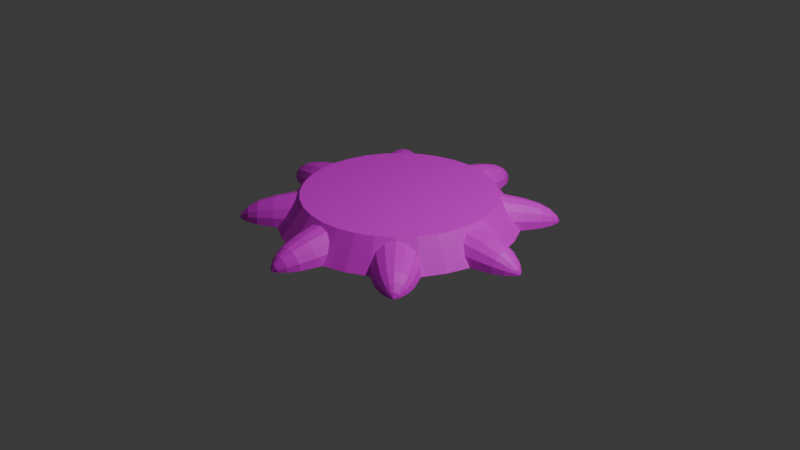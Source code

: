# Source: jump_pad.blend  (saved by Blender 4.0.36; exported with 4.5.12 LTS)
import bpy
from mathutils import Matrix  # noqa: F401  (used for matrix-valued properties, if any)

bpy.ops.wm.read_factory_settings(use_empty=True)
scene = bpy.context.scene
scene.name = 'Scene'

# ---- collections
col_collection = bpy.data.collections.new('Collection'); scene.collection.children.link(col_collection)

# ---- images (referenced by path relative to the original .blend; pixels are not part of the script)
import os
ASSET_DIR = os.environ.get("B2B_ASSET_DIR", "")  # directory of the original .blend (textures are referenced by path, not embedded)
HERE = os.path.dirname(os.path.abspath(__file__))  # packed textures are extracted next to this script under _unpacked/

def load_image(name, relpath, width, height, colorspace="sRGB"):
    """Load a texture the original file referenced (path relative to the .blend, or extracted next to this script)."""
    p = next((c for c in (os.path.join(HERE, relpath), os.path.join(ASSET_DIR, relpath)) if relpath and os.path.exists(c)), "")
    if p:
        img = bpy.data.images.load(p, check_existing=True)
        img.name = name
    else:  # same state as the original file: an image datablock whose file is absent (Cycles renders it pink)
        img = bpy.data.images.new(name, width, height)
        img.source = "FILE"
        img.filepath = "//" + (relpath or name)
    img.colorspace_settings.name = colorspace
    return img
img_jump_pad_001 = load_image('jump_pad.001', 'jump_pad.png', 1024, 1024, 'sRGB')

# ---- materials (node trees are filled in below, after node groups)
mat_jump_pad_011 = bpy.data.materials.new('jump_pad.011')
mat_jump_pad_011.use_transparent_shadow = False
mat_jump_pad = bpy.data.materials.new('jump_pad')
mat_jump_pad.use_transparent_shadow = False
mat_jump_pad_001 = bpy.data.materials.new('jump_pad.001')
mat_jump_pad_001.use_transparent_shadow = False
mat_jump_pad_008 = bpy.data.materials.new('jump_pad.008')
mat_jump_pad_008.use_transparent_shadow = False
mat_jump_pad_009 = bpy.data.materials.new('jump_pad.009')
mat_jump_pad_009.use_transparent_shadow = False
mat_jump_pad_010 = bpy.data.materials.new('jump_pad.010')
mat_jump_pad_010.use_transparent_shadow = False
mat_jump_pad_012 = bpy.data.materials.new('jump_pad.012')
mat_jump_pad_012.use_transparent_shadow = False
mat_jump_pad_013 = bpy.data.materials.new('jump_pad.013')
mat_jump_pad_013.use_transparent_shadow = False

# ---- material node trees
mat_jump_pad_011.use_nodes = True; mat_jump_pad_011.node_tree.nodes.clear()
_N = mat_jump_pad_011.node_tree.nodes; _L = mat_jump_pad_011.node_tree.links
n0 = _N.new('ShaderNodeBsdfPrincipled'); n0.name = 'Principled BSDF'; n0.location = (10, 300)
n0.inputs[3].default_value = 1.45
n1 = _N.new('ShaderNodeOutputMaterial'); n1.name = 'Material Output'; n1.location = (300, 300)
n2 = _N.new('ShaderNodeTexImage'); n2.name = 'Image Texture'; n2.location = (-280, 275)
n2.image = img_jump_pad_001
n2.interpolation = 'Closest'
_L.new(n0.outputs[0], n1.inputs[0])
_L.new(n2.outputs[0], n0.inputs[0])
n1.is_active_output = True
mat_jump_pad.use_nodes = True; mat_jump_pad.node_tree.nodes.clear()
_N = mat_jump_pad.node_tree.nodes; _L = mat_jump_pad.node_tree.links
n0 = _N.new('ShaderNodeBsdfPrincipled'); n0.name = 'Principled BSDF'; n0.location = (10, 300)
n0.inputs[3].default_value = 1.45
n1 = _N.new('ShaderNodeOutputMaterial'); n1.name = 'Material Output'; n1.location = (300, 300)
n2 = _N.new('ShaderNodeTexImage'); n2.name = 'Image Texture'; n2.location = (-280, 275)
n2.image = img_jump_pad_001
n2.interpolation = 'Closest'
_L.new(n0.outputs[0], n1.inputs[0])
_L.new(n2.outputs[0], n0.inputs[0])
n1.is_active_output = True
mat_jump_pad_001.use_nodes = True; mat_jump_pad_001.node_tree.nodes.clear()
_N = mat_jump_pad_001.node_tree.nodes; _L = mat_jump_pad_001.node_tree.links
n0 = _N.new('ShaderNodeBsdfPrincipled'); n0.name = 'Principled BSDF'; n0.location = (10, 300)
n0.inputs[3].default_value = 1.45
n1 = _N.new('ShaderNodeOutputMaterial'); n1.name = 'Material Output'; n1.location = (300, 300)
n2 = _N.new('ShaderNodeTexImage'); n2.name = 'Image Texture'; n2.location = (-280, 275)
n2.image = img_jump_pad_001
n2.interpolation = 'Closest'
_L.new(n0.outputs[0], n1.inputs[0])
_L.new(n2.outputs[0], n0.inputs[0])
n1.is_active_output = True
mat_jump_pad_008.use_nodes = True; mat_jump_pad_008.node_tree.nodes.clear()
_N = mat_jump_pad_008.node_tree.nodes; _L = mat_jump_pad_008.node_tree.links
n0 = _N.new('ShaderNodeBsdfPrincipled'); n0.name = 'Principled BSDF'; n0.location = (10, 300)
n0.inputs[3].default_value = 1.45
n1 = _N.new('ShaderNodeOutputMaterial'); n1.name = 'Material Output'; n1.location = (300, 300)
n2 = _N.new('ShaderNodeTexImage'); n2.name = 'Image Texture'; n2.location = (-280, 275)
n2.image = img_jump_pad_001
n2.interpolation = 'Closest'
_L.new(n0.outputs[0], n1.inputs[0])
_L.new(n2.outputs[0], n0.inputs[0])
n1.is_active_output = True
mat_jump_pad_009.use_nodes = True; mat_jump_pad_009.node_tree.nodes.clear()
_N = mat_jump_pad_009.node_tree.nodes; _L = mat_jump_pad_009.node_tree.links
n0 = _N.new('ShaderNodeBsdfPrincipled'); n0.name = 'Principled BSDF'; n0.location = (10, 300)
n0.inputs[3].default_value = 1.45
n1 = _N.new('ShaderNodeOutputMaterial'); n1.name = 'Material Output'; n1.location = (300, 300)
n2 = _N.new('ShaderNodeTexImage'); n2.name = 'Image Texture'; n2.location = (-280, 275)
n2.image = img_jump_pad_001
n2.interpolation = 'Closest'
_L.new(n0.outputs[0], n1.inputs[0])
_L.new(n2.outputs[0], n0.inputs[0])
n1.is_active_output = True
mat_jump_pad_010.use_nodes = True; mat_jump_pad_010.node_tree.nodes.clear()
_N = mat_jump_pad_010.node_tree.nodes; _L = mat_jump_pad_010.node_tree.links
n0 = _N.new('ShaderNodeBsdfPrincipled'); n0.name = 'Principled BSDF'; n0.location = (10, 300)
n0.inputs[3].default_value = 1.45
n1 = _N.new('ShaderNodeOutputMaterial'); n1.name = 'Material Output'; n1.location = (300, 300)
n2 = _N.new('ShaderNodeTexImage'); n2.name = 'Image Texture'; n2.location = (-280, 275)
n2.image = img_jump_pad_001
n2.interpolation = 'Closest'
_L.new(n0.outputs[0], n1.inputs[0])
_L.new(n2.outputs[0], n0.inputs[0])
n1.is_active_output = True
mat_jump_pad_012.use_nodes = True; mat_jump_pad_012.node_tree.nodes.clear()
_N = mat_jump_pad_012.node_tree.nodes; _L = mat_jump_pad_012.node_tree.links
n0 = _N.new('ShaderNodeBsdfPrincipled'); n0.name = 'Principled BSDF'; n0.location = (10, 300)
n0.inputs[3].default_value = 1.45
n1 = _N.new('ShaderNodeOutputMaterial'); n1.name = 'Material Output'; n1.location = (300, 300)
n2 = _N.new('ShaderNodeTexImage'); n2.name = 'Image Texture'; n2.location = (-280, 275)
n2.image = img_jump_pad_001
n2.interpolation = 'Closest'
_L.new(n0.outputs[0], n1.inputs[0])
_L.new(n2.outputs[0], n0.inputs[0])
n1.is_active_output = True
mat_jump_pad_013.use_nodes = True; mat_jump_pad_013.node_tree.nodes.clear()
_N = mat_jump_pad_013.node_tree.nodes; _L = mat_jump_pad_013.node_tree.links
n0 = _N.new('ShaderNodeBsdfPrincipled'); n0.name = 'Principled BSDF'; n0.location = (10, 300)
n0.inputs[3].default_value = 1.45
n1 = _N.new('ShaderNodeOutputMaterial'); n1.name = 'Material Output'; n1.location = (300, 300)
n2 = _N.new('ShaderNodeTexImage'); n2.name = 'Image Texture'; n2.location = (-280, 275)
n2.image = img_jump_pad_001
n2.interpolation = 'Closest'
_L.new(n0.outputs[0], n1.inputs[0])
_L.new(n2.outputs[0], n0.inputs[0])
n1.is_active_output = True

# ---- world
world_world = bpy.data.worlds.new('World'); scene.world = world_world
world_world.use_nodes = True; world_world.node_tree.nodes.clear()
_N = world_world.node_tree.nodes; _L = world_world.node_tree.links
n0 = _N.new('ShaderNodeOutputWorld'); n0.name = 'World Output'; n0.location = (300, 300)
n1 = _N.new('ShaderNodeBackground'); n1.name = 'Background'; n1.location = (10, 300)
n1.inputs[0].default_value = (0.05088, 0.05088, 0.05088, 1.0)
_L.new(n1.outputs[0], n0.inputs[0])
n0.is_active_output = True
world_world.color = (0.05088, 0.05088, 0.05088)
world_world.use_sun_shadow = False
world_world.sun_shadow_jitter_overblur = 0.0

# ---- cameras
cam_camera = bpy.data.cameras.new('Camera')
cam_camera.clip_end = 100.0
cam_camera.ortho_scale = 7.314

# ---- lights
light_light = bpy.data.lights.new('Light', 'POINT')
light_light.transmission_factor = 0.0
light_light.use_soft_falloff = False
light_light.energy = 1000.0
light_light.shadow_soft_size = 0.1
light_light.shadow_maximum_resolution = 0.006
light_light.use_absolute_resolution = True

# ---- meshes
me_cone_029 = bpy.data.meshes.new('Cone.029')
me_cone_029.from_pydata([(2.803e-07, -1.163, -1.086), (8.323e-08, -1.146, -1.146), (-0.02095, -1.16, -1.089), (4.42e-08, -1.16, -0.9934), (-0.0452, -1.154, -0.9998), (3.152e-08, -1.128, -0.8802), (-0.06703, -1.119, -0.8897), (1.691e-08, -1.043, -0.7228), (1.15e-09, -0.9122, -0.5303), (-0.08669, -1.031, -0.735), (-0.1033, -0.8976, -0.5449), (-0.1602, -0.9962, -0.7697), (-0.2093, -0.9443, -0.8217), (-0.1239, -1.092, -0.9165), (-0.1909, -0.8562, -0.5862), (-0.2494, -0.7943, -0.6482), (-0.27, -0.7212, -0.7212), (-0.2494, -0.6482, -0.7943), (-0.2265, -0.883, -0.883), (-0.1752, -1.004, -1.004), (-0.2093, -0.8217, -0.9443), (-0.1602, -0.7697, -0.9962), (-0.1618, -0.9567, -1.051), (-0.1239, -0.9165, -1.092), (-0.1091, -1.045, -1.109), (-0.08353, -1.018, -1.136), (-0.1181, -1.077, -1.077), (-0.05057, -1.11, -1.14), (-0.1091, -1.045, -1.109), (-0.08353, -1.018, -1.136), (-0.0387, -1.097, -1.152), (-0.05474, -1.125, -1.125), (-0.05057, -1.139, -1.11), (-0.0387, -1.152, -1.097), (-0.1091, -1.109, -1.045), (-0.08353, -1.136, -1.018), (-0.1618, -1.051, -0.9567), (-0.02095, -1.089, -1.161), (8.368e-08, -1.086, -1.163), (-0.0452, -0.9998, -1.154), (6.411e-08, -0.9934, -1.16), (-0.06703, -0.8897, -1.119), (6.105e-08, -0.8802, -1.128), (-0.08669, -0.735, -1.031), (5.51e-08, -0.7228, -1.043), (-0.1033, -0.5449, -0.8976), (4.667e-08, -0.5303, -0.9122), (-0.1909, -0.5862, -0.8562), (-2.095e-16, -0.8692, 0.8692), (1.811e-08, -1.022, 0.6829), (-0.3, -0.7071, 0.7071), (-1.811e-08, -0.6829, 1.022), (-3.551e-08, -0.4704, 1.136), (-0.3, -0.5556, 0.8315), (-0.3, -0.3827, 0.9239), (-0.3, -0.1951, 0.9808), (-0.3, 1.192e-07, 1.0), (-5.156e-08, -0.2398, 1.206), (-6.562e-08, 1.788e-07, 1.229), (-7.716e-08, 0.2398, 1.206), (-8.574e-08, 0.4704, 1.136), (-0.3, 0.1951, 0.9808), (-0.3, 0.3827, 0.9239), (-0.3, 0.5556, 0.8315), (-0.3, 0.7071, 0.7071), (-9.102e-08, 0.6829, 1.022), (-9.28e-08, 0.8692, 0.8692), (-9.102e-08, 1.022, 0.6829), (-8.574e-08, 1.136, 0.4704), (-0.3, 0.8315, 0.5556), (-0.3, 0.9239, 0.3827), (-0.3, 0.9808, 0.1951), (-0.3, 1.0, -1.49e-07), (-7.716e-08, 1.206, 0.2398), (-6.562e-08, 1.229, -1.788e-07), (-5.156e-08, 1.206, -0.2398), (-3.551e-08, 1.136, -0.4704), (-0.3, 0.9808, -0.1951), (-0.3, 0.9239, -0.3827), (-0.3, 0.8315, -0.5556), (-0.3, 0.7071, -0.7071), (-1.811e-08, 1.022, -0.6829), (-2.095e-16, 0.8692, -0.8692), (1.811e-08, 0.6829, -1.022), (3.551e-08, 0.4704, -1.136), (-0.3, 0.5556, -0.8315), (-0.3, 0.3827, -0.9239), (-0.3, 0.1951, -0.9808), (-0.3, -1.788e-07, -1.0), (5.156e-08, 0.2398, -1.206), (6.562e-08, -1.788e-07, -1.229), (7.716e-08, -0.2398, -1.206), (8.574e-08, -0.4704, -1.136), (-0.3, -0.1951, -0.9808), (-0.3, -0.3827, -0.9239), (-0.3, -0.5556, -0.8315), (-0.3, -0.7071, -0.7071), (9.102e-08, -0.6829, -1.022), (9.28e-08, -0.8692, -0.8692), (9.102e-08, -1.022, -0.6829), (8.574e-08, -1.136, -0.4704), (-0.3, -0.8315, -0.5556), (-0.3, -0.9239, -0.3827), (-0.3, -0.9808, -0.1951), (-0.3, -1.0, 1.49e-07), (7.716e-08, -1.206, -0.2398), (6.562e-08, -1.229, 1.788e-07), (5.156e-08, -1.206, 0.2398), (3.551e-08, -1.136, 0.4704), (-0.3, -0.9808, 0.1951), (-0.3, -0.9239, 0.3827), (-0.3, -0.8315, 0.5556), (1.508e-07, 1.591, -0.05458), (-5.333e-08, 1.62, -2.384e-07), (-0.02095, 1.591, -0.05042), (-7.422e-08, 1.523, -0.1181), (-0.0452, 1.523, -0.1091), (-7.341e-08, 1.42, -0.1752), (-0.06703, 1.42, -0.1618), (-6.925e-08, 1.249, -0.2265), (-6.207e-08, 1.02, -0.27), (-0.08669, 1.249, -0.2093), (-0.1033, 1.02, -0.2494), (-0.1602, 1.249, -0.1602), (-0.2093, 1.249, -0.08669), (-0.1239, 1.42, -0.1239), (-0.1909, 1.02, -0.1909), (-0.2494, 1.02, -0.1033), (-0.27, 1.02, -1.192e-07), (-0.2494, 1.02, 0.1033), (-0.2265, 1.249, -1.788e-07), (-0.1752, 1.42, -2.384e-07), (-0.2093, 1.249, 0.08669), (-0.1602, 1.249, 0.1602), (-0.1618, 1.42, 0.06703), (-0.1239, 1.42, 0.1239), (-0.1091, 1.523, 0.0452), (-0.08353, 1.523, 0.08353), (-0.1181, 1.523, -2.384e-07), (-0.05057, 1.591, 0.0211), (-0.1091, 1.523, 0.0452), (-0.08353, 1.523, 0.08353), (-0.0387, 1.591, 0.03886), (-0.05474, 1.591, 0.000152), (-0.05057, 1.591, -0.02079), (-0.0387, 1.591, -0.03855), (-0.1091, 1.523, -0.0452), (-0.08353, 1.523, -0.08353), (-0.1618, 1.42, -0.06703), (-0.02095, 1.591, 0.05072), (-5.502e-08, 1.591, 0.05489), (-0.0452, 1.523, 0.1091), (-7.422e-08, 1.523, 0.1181), (-0.06703, 1.42, 0.1618), (-7.341e-08, 1.42, 0.1752), (-0.08669, 1.249, 0.2093), (-6.925e-08, 1.249, 0.2265), (-0.1033, 1.02, 0.2494), (-6.207e-08, 1.02, 0.27), (-0.1909, 1.02, 0.1909), (9.067e-08, 1.163, 1.086), (-1.099e-07, 1.146, 1.146), (-0.02095, 1.16, 1.089), (-1.374e-07, 1.16, 0.9934), (-0.0452, 1.154, 0.9998), (-1.378e-07, 1.128, 0.8802), (-0.06703, 1.119, 0.8897), (-1.319e-07, 1.043, 0.7228), (-1.204e-07, 0.9122, 0.5303), (-0.08669, 1.031, 0.735), (-0.1033, 0.8976, 0.5449), (-0.1602, 0.9962, 0.7697), (-0.2093, 0.9443, 0.8217), (-0.1239, 1.092, 0.9165), (-0.1909, 0.8562, 0.5862), (-0.2494, 0.7943, 0.6482), (-0.27, 0.7212, 0.7212), (-0.2494, 0.6482, 0.7943), (-0.2265, 0.883, 0.883), (-0.1752, 1.004, 1.004), (-0.2093, 0.8217, 0.9443), (-0.1602, 0.7697, 0.9962), (-0.1618, 0.9567, 1.051), (-0.1239, 0.9165, 1.092), (-0.1091, 1.045, 1.109), (-0.08353, 1.018, 1.136), (-0.1181, 1.077, 1.077), (-0.05057, 1.11, 1.14), (-0.1091, 1.045, 1.109), (-0.08353, 1.018, 1.136), (-0.0387, 1.097, 1.152), (-0.05474, 1.125, 1.125), (-0.05057, 1.139, 1.11), (-0.0387, 1.152, 1.097), (-0.1091, 1.109, 1.045), (-0.08353, 1.136, 1.018), (-0.1618, 1.051, 0.9567), (-0.02095, 1.089, 1.161), (-1.059e-07, 1.086, 1.163), (-0.0452, 0.9998, 1.154), (-1.174e-07, 0.9934, 1.16), (-0.06703, 0.8897, 1.119), (-1.082e-07, 0.8802, 1.128), (-0.08669, 0.735, 1.031), (-9.376e-08, 0.7228, 1.043), (-0.1033, 0.5449, 0.8976), (-7.492e-08, 0.5303, 0.9122), (-0.1909, 0.5862, 0.8562), (2.803e-07, 0.05458, 1.591), (8.323e-08, 1.192e-07, 1.62), (-0.02095, 0.05042, 1.591), (4.42e-08, 0.1181, 1.523), (-0.0452, 0.1091, 1.523), (3.152e-08, 0.1752, 1.42), (-0.06703, 0.1618, 1.42), (1.691e-08, 0.2265, 1.249), (1.15e-09, 0.27, 1.02), (-0.08669, 0.2093, 1.249), (-0.1033, 0.2494, 1.02), (-0.1602, 0.1602, 1.249), (-0.2093, 0.08669, 1.249), (-0.1239, 0.1239, 1.42), (-0.1909, 0.1909, 1.02), (-0.2494, 0.1033, 1.02), (-0.27, 0.0, 1.02), (-0.2494, -0.1033, 1.02), (-0.2265, 1.192e-07, 1.249), (-0.1752, 1.192e-07, 1.42), (-0.2093, -0.08669, 1.249), (-0.1602, -0.1602, 1.249), (-0.1618, -0.06703, 1.42), (-0.1239, -0.1239, 1.42), (-0.1091, -0.0452, 1.523), (-0.08353, -0.08353, 1.523), (-0.1181, 1.192e-07, 1.523), (-0.05057, -0.0211, 1.591), (-0.1091, -0.0452, 1.523), (-0.08353, -0.08353, 1.523), (-0.0387, -0.03886, 1.591), (-0.05474, -0.0001521, 1.591), (-0.05057, 0.02079, 1.591), (-0.0387, 0.03855, 1.591), (-0.1091, 0.0452, 1.523), (-0.08353, 0.08353, 1.523), (-0.1618, 0.06703, 1.42), (-0.02095, -0.05072, 1.591), (8.368e-08, -0.05489, 1.591), (-0.0452, -0.1091, 1.523), (6.411e-08, -0.1181, 1.523), (-0.06703, -0.1618, 1.42), (6.105e-08, -0.1752, 1.42), (-0.08669, -0.2093, 1.249), (5.51e-08, -0.2265, 1.249), (-0.1033, -0.2494, 1.02), (4.667e-08, -0.27, 1.02), (-0.1909, -0.1909, 1.02), (2.803e-07, -1.086, 1.163), (8.323e-08, -1.146, 1.146), (-0.02095, -1.089, 1.16), (4.42e-08, -0.9934, 1.16), (-0.0452, -0.9998, 1.154), (3.152e-08, -0.8802, 1.128), (-0.06703, -0.8897, 1.119), (1.691e-08, -0.7228, 1.043), (1.15e-09, -0.5303, 0.9122), (-0.08669, -0.735, 1.031), (-0.1033, -0.5449, 0.8976), (-0.1602, -0.7697, 0.9962), (-0.2093, -0.8217, 0.9443), (-0.1239, -0.9165, 1.092), (-0.1909, -0.5862, 0.8562), (-0.2494, -0.6482, 0.7943), (-0.27, -0.7212, 0.7212), (-0.2494, -0.7943, 0.6482), (-0.2265, -0.883, 0.883), (-0.1752, -1.004, 1.004), (-0.2093, -0.9443, 0.8217), (-0.1602, -0.9962, 0.7697), (-0.1618, -1.051, 0.9567), (-0.1239, -1.092, 0.9165), (-0.1091, -1.109, 1.045), (-0.08353, -1.136, 1.018), (-0.1181, -1.077, 1.077), (-0.05057, -1.14, 1.11), (-0.1091, -1.109, 1.045), (-0.08353, -1.136, 1.018), (-0.0387, -1.152, 1.097), (-0.05474, -1.125, 1.125), (-0.05057, -1.11, 1.139), (-0.0387, -1.097, 1.152), (-0.1091, -1.045, 1.109), (-0.08353, -1.018, 1.136), (-0.1618, -0.9567, 1.051), (-0.02095, -1.161, 1.089), (8.368e-08, -1.163, 1.086), (-0.0452, -1.154, 0.9998), (6.411e-08, -1.16, 0.9934), (-0.06703, -1.119, 0.8897), (6.105e-08, -1.128, 0.8802), (-0.08669, -1.031, 0.735), (5.51e-08, -1.043, 0.7228), (-0.1033, -0.8976, 0.5449), (4.667e-08, -0.9122, 0.5303), (-0.1909, -0.8562, 0.5862), (2.803e-07, -1.591, 0.05458), (8.323e-08, -1.62, 1.192e-07), (-0.02095, -1.591, 0.05042), (4.42e-08, -1.523, 0.1181), (-0.0452, -1.523, 0.1091), (3.152e-08, -1.42, 0.1752), (-0.06703, -1.42, 0.1618), (1.691e-08, -1.249, 0.2265), (1.15e-09, -1.02, 0.27), (-0.08669, -1.249, 0.2093), (-0.1033, -1.02, 0.2494), (-0.1602, -1.249, 0.1602), (-0.2093, -1.249, 0.08669), (-0.1239, -1.42, 0.1239), (-0.1909, -1.02, 0.1909), (-0.2494, -1.02, 0.1033), (-0.27, -1.02, 0.0), (-0.2494, -1.02, -0.1033), (-0.2265, -1.249, 1.192e-07), (-0.1752, -1.42, 1.192e-07), (-0.2093, -1.249, -0.08669), (-0.1602, -1.249, -0.1602), (-0.1618, -1.42, -0.06703), (-0.1239, -1.42, -0.1239), (-0.1091, -1.523, -0.0452), (-0.08353, -1.523, -0.08353), (-0.1181, -1.523, 1.192e-07), (-0.05057, -1.591, -0.0211), (-0.1091, -1.523, -0.0452), (-0.08353, -1.523, -0.08353), (-0.0387, -1.591, -0.03886), (-0.05474, -1.591, -0.0001521), (-0.05057, -1.591, 0.02079), (-0.0387, -1.591, 0.03855), (-0.1091, -1.523, 0.0452), (-0.08353, -1.523, 0.08353), (-0.1618, -1.42, 0.06703), (-0.02095, -1.591, -0.05072), (8.368e-08, -1.591, -0.05489), (-0.0452, -1.523, -0.1091), (6.411e-08, -1.523, -0.1181), (-0.06703, -1.42, -0.1618), (6.105e-08, -1.42, -0.1752), (-0.08669, -1.249, -0.2093), (5.51e-08, -1.249, -0.2265), (-0.1033, -1.02, -0.2494), (4.667e-08, -1.02, -0.27), (-0.1909, -1.02, -0.1909), (2.803e-07, -0.05458, -1.591), (8.323e-08, 5.364e-07, -1.62), (-0.02095, -0.05042, -1.591), (4.42e-08, -0.1181, -1.523), (-0.0452, -0.1091, -1.523), (3.152e-08, -0.1752, -1.42), (-0.06703, -0.1618, -1.42), (1.691e-08, -0.2265, -1.249), (1.15e-09, -0.27, -1.02), (-0.08669, -0.2093, -1.249), (-0.1033, -0.2494, -1.02), (-0.1602, -0.1602, -1.249), (-0.2093, -0.08669, -1.249), (-0.1239, -0.1239, -1.42), (-0.1909, -0.1909, -1.02), (-0.2494, -0.1033, -1.02), (-0.27, 3.576e-07, -1.02), (-0.2494, 0.1033, -1.02), (-0.2265, 4.172e-07, -1.249), (-0.1752, 4.768e-07, -1.42), (-0.2093, 0.08669, -1.249), (-0.1602, 0.1602, -1.249), (-0.1618, 0.06703, -1.42), (-0.1239, 0.1239, -1.42), (-0.1091, 0.04521, -1.523), (-0.08353, 0.08353, -1.523), (-0.1181, 5.364e-07, -1.523), (-0.05057, 0.0211, -1.591), (-0.1091, 0.04521, -1.523), (-0.08353, 0.08353, -1.523), (-0.0387, 0.03886, -1.591), (-0.05474, 0.0001528, -1.591), (-0.05057, -0.02079, -1.591), (-0.0387, -0.03855, -1.591), (-0.1091, -0.0452, -1.523), (-0.08353, -0.08353, -1.523), (-0.1618, -0.06703, -1.42), (-0.02095, 0.05072, -1.591), (8.368e-08, 0.05489, -1.591), (-0.0452, 0.1091, -1.523), (6.411e-08, 0.1181, -1.523), (-0.06703, 0.1618, -1.42), (6.105e-08, 0.1752, -1.42), (-0.08669, 0.2093, -1.249), (5.51e-08, 0.2265, -1.249), (-0.1033, 0.2494, -1.02), (4.667e-08, 0.27, -1.02), (-0.1909, 0.1909, -1.02), (2.803e-07, 1.086, -1.163), (8.323e-08, 1.146, -1.146), (-0.02095, 1.089, -1.16), (4.42e-08, 0.9934, -1.16), (-0.0452, 0.9998, -1.154), (3.152e-08, 0.8802, -1.128), (-0.06703, 0.8897, -1.119), (1.691e-08, 0.7228, -1.043), (1.15e-09, 0.5303, -0.9122), (-0.08669, 0.735, -1.031), (-0.1033, 0.5449, -0.8976), (-0.1602, 0.7697, -0.9962), (-0.2093, 0.8217, -0.9443), (-0.1239, 0.9165, -1.092), (-0.1909, 0.5862, -0.8562), (-0.2494, 0.6482, -0.7943), (-0.27, 0.7212, -0.7212), (-0.2494, 0.7943, -0.6482), (-0.2265, 0.883, -0.883), (-0.1752, 1.004, -1.004), (-0.2093, 0.9443, -0.8217), (-0.1602, 0.9962, -0.7697), (-0.1618, 1.051, -0.9567), (-0.1239, 1.092, -0.9165), (-0.1091, 1.109, -1.045), (-0.08353, 1.136, -1.018), (-0.1181, 1.077, -1.077), (-0.05057, 1.14, -1.11), (-0.1091, 1.109, -1.045), (-0.08353, 1.136, -1.018), (-0.0387, 1.152, -1.097), (-0.05474, 1.125, -1.125), (-0.05057, 1.11, -1.139), (-0.0387, 1.097, -1.152), (-0.1091, 1.045, -1.109), (-0.08353, 1.018, -1.136), (-0.1618, 0.9567, -1.051), (-0.02095, 1.161, -1.089), (8.368e-08, 1.163, -1.086), (-0.0452, 1.154, -0.9998), (6.411e-08, 1.16, -0.9934), (-0.06703, 1.119, -0.8897), (6.105e-08, 1.128, -0.8802), (-0.08669, 1.031, -0.735), (5.51e-08, 1.043, -0.7228), (-0.1033, 0.8976, -0.5449), (4.667e-08, 0.9122, -0.5303), (-0.1909, 0.8562, -0.5862)], [], [(2, 1, 0), (2, 0, 3, 4), (4, 3, 5, 6), (6, 5, 7, 9), (9, 7, 8, 10), (11, 9, 10, 14), (13, 6, 9, 11), (36, 13, 11, 12), (12, 11, 14, 15), (18, 12, 15, 16), (20, 18, 16, 17), (19, 36, 12, 18), (22, 19, 18, 20), (21, 20, 17, 47), (23, 22, 20, 21), (25, 24, 22, 23), (24, 26, 19, 22), (24, 25, 29, 28), (30, 27, 24, 25), (27, 31, 26, 24), (30, 1, 27), (1, 31, 27), (32, 31, 1), (31, 32, 34, 26), (1, 33, 32), (32, 33, 35, 34), (26, 34, 36, 19), (34, 35, 13, 36), (35, 4, 6, 13), (33, 2, 4, 35), (2, 33, 1), (37, 30, 25, 39), (37, 1, 30), (38, 37, 39, 40), (38, 1, 37), (40, 39, 41, 42), (39, 25, 23, 41), (42, 41, 43, 44), (41, 23, 21, 43), (43, 21, 47, 45), (44, 43, 45, 46), (48, 49, 108, 107, 106, 105, 100, 99, 98, 97, 92, 91, 90, 89, 84, 83, 82, 81, 76, 75, 74, 73, 68, 67, 66, 65, 60, 59, 58, 57, 52, 51), (48, 50, 111, 49), (51, 53, 50, 48), (52, 54, 53, 51), (78, 94, 110), (57, 55, 54, 52), (58, 56, 55, 57), (59, 61, 56, 58), (60, 62, 61, 59), (65, 63, 62, 60), (66, 64, 63, 65), (67, 69, 64, 66), (68, 70, 69, 67), (73, 71, 70, 68), (74, 72, 71, 73), (75, 77, 72, 74), (76, 78, 77, 75), (81, 79, 78, 76), (82, 80, 79, 81), (83, 85, 80, 82), (84, 86, 85, 83), (89, 87, 86, 84), (90, 88, 87, 89), (91, 93, 88, 90), (92, 94, 93, 91), (97, 95, 94, 92), (98, 96, 95, 97), (99, 101, 96, 98), (100, 102, 101, 99), (105, 103, 102, 100), (106, 104, 103, 105), (107, 109, 104, 106), (108, 110, 109, 107), (49, 111, 110, 108), (114, 113, 112), (114, 112, 115, 116), (116, 115, 117, 118), (118, 117, 119, 121), (121, 119, 120, 122), (123, 121, 122, 126), (125, 118, 121, 123), (148, 125, 123, 124), (124, 123, 126, 127), (130, 124, 127, 128), (132, 130, 128, 129), (131, 148, 124, 130), (134, 131, 130, 132), (133, 132, 129, 159), (135, 134, 132, 133), (137, 136, 134, 135), (136, 138, 131, 134), (136, 137, 141, 140), (142, 139, 136, 137), (139, 143, 138, 136), (142, 113, 139), (113, 143, 139), (144, 143, 113), (143, 144, 146, 138), (113, 145, 144), (144, 145, 147, 146), (138, 146, 148, 131), (146, 147, 125, 148), (147, 116, 118, 125), (145, 114, 116, 147), (114, 145, 113), (149, 142, 137, 151), (149, 113, 142), (150, 149, 151, 152), (150, 113, 149), (152, 151, 153, 154), (151, 137, 135, 153), (154, 153, 155, 156), (153, 135, 133, 155), (155, 133, 159, 157), (156, 155, 157, 158), (162, 161, 160), (162, 160, 163, 164), (164, 163, 165, 166), (166, 165, 167, 169), (169, 167, 168, 170), (171, 169, 170, 174), (173, 166, 169, 171), (196, 173, 171, 172), (172, 171, 174, 175), (178, 172, 175, 176), (180, 178, 176, 177), (179, 196, 172, 178), (182, 179, 178, 180), (181, 180, 177, 207), (183, 182, 180, 181), (185, 184, 182, 183), (184, 186, 179, 182), (184, 185, 189, 188), (190, 187, 184, 185), (187, 191, 186, 184), (190, 161, 187), (161, 191, 187), (192, 191, 161), (191, 192, 194, 186), (161, 193, 192), (192, 193, 195, 194), (186, 194, 196, 179), (194, 195, 173, 196), (195, 164, 166, 173), (193, 162, 164, 195), (162, 193, 161), (197, 190, 185, 199), (197, 161, 190), (198, 197, 199, 200), (198, 161, 197), (200, 199, 201, 202), (199, 185, 183, 201), (202, 201, 203, 204), (201, 183, 181, 203), (203, 181, 207, 205), (204, 203, 205, 206), (210, 209, 208), (210, 208, 211, 212), (212, 211, 213, 214), (214, 213, 215, 217), (217, 215, 216, 218), (219, 217, 218, 222), (221, 214, 217, 219), (244, 221, 219, 220), (220, 219, 222, 223), (226, 220, 223, 224), (228, 226, 224, 225), (227, 244, 220, 226), (230, 227, 226, 228), (229, 228, 225, 255), (231, 230, 228, 229), (233, 232, 230, 231), (232, 234, 227, 230), (232, 233, 237, 236), (238, 235, 232, 233), (235, 239, 234, 232), (238, 209, 235), (209, 239, 235), (240, 239, 209), (239, 240, 242, 234), (209, 241, 240), (240, 241, 243, 242), (234, 242, 244, 227), (242, 243, 221, 244), (243, 212, 214, 221), (241, 210, 212, 243), (210, 241, 209), (245, 238, 233, 247), (245, 209, 238), (246, 245, 247, 248), (246, 209, 245), (248, 247, 249, 250), (247, 233, 231, 249), (250, 249, 251, 252), (249, 231, 229, 251), (251, 229, 255, 253), (252, 251, 253, 254), (258, 257, 256), (258, 256, 259, 260), (260, 259, 261, 262), (262, 261, 263, 265), (265, 263, 264, 266), (267, 265, 266, 270), (269, 262, 265, 267), (292, 269, 267, 268), (268, 267, 270, 271), (274, 268, 271, 272), (276, 274, 272, 273), (275, 292, 268, 274), (278, 275, 274, 276), (277, 276, 273, 303), (279, 278, 276, 277), (281, 280, 278, 279), (280, 282, 275, 278), (280, 281, 285, 284), (286, 283, 280, 281), (283, 287, 282, 280), (286, 257, 283), (257, 287, 283), (288, 287, 257), (287, 288, 290, 282), (257, 289, 288), (288, 289, 291, 290), (282, 290, 292, 275), (290, 291, 269, 292), (291, 260, 262, 269), (289, 258, 260, 291), (258, 289, 257), (293, 286, 281, 295), (293, 257, 286), (294, 293, 295, 296), (294, 257, 293), (296, 295, 297, 298), (295, 281, 279, 297), (298, 297, 299, 300), (297, 279, 277, 299), (299, 277, 303, 301), (300, 299, 301, 302), (306, 305, 304), (306, 304, 307, 308), (308, 307, 309, 310), (310, 309, 311, 313), (313, 311, 312, 314), (315, 313, 314, 318), (317, 310, 313, 315), (340, 317, 315, 316), (316, 315, 318, 319), (322, 316, 319, 320), (324, 322, 320, 321), (323, 340, 316, 322), (326, 323, 322, 324), (325, 324, 321, 351), (327, 326, 324, 325), (329, 328, 326, 327), (328, 330, 323, 326), (328, 329, 333, 332), (334, 331, 328, 329), (331, 335, 330, 328), (334, 305, 331), (305, 335, 331), (336, 335, 305), (335, 336, 338, 330), (305, 337, 336), (336, 337, 339, 338), (330, 338, 340, 323), (338, 339, 317, 340), (339, 308, 310, 317), (337, 306, 308, 339), (306, 337, 305), (341, 334, 329, 343), (341, 305, 334), (342, 341, 343, 344), (342, 305, 341), (344, 343, 345, 346), (343, 329, 327, 345), (346, 345, 347, 348), (345, 327, 325, 347), (347, 325, 351, 349), (348, 347, 349, 350), (354, 353, 352), (354, 352, 355, 356), (356, 355, 357, 358), (358, 357, 359, 361), (361, 359, 360, 362), (363, 361, 362, 366), (365, 358, 361, 363), (388, 365, 363, 364), (364, 363, 366, 367), (370, 364, 367, 368), (372, 370, 368, 369), (371, 388, 364, 370), (374, 371, 370, 372), (373, 372, 369, 399), (375, 374, 372, 373), (377, 376, 374, 375), (376, 378, 371, 374), (376, 377, 381, 380), (382, 379, 376, 377), (379, 383, 378, 376), (382, 353, 379), (353, 383, 379), (384, 383, 353), (383, 384, 386, 378), (353, 385, 384), (384, 385, 387, 386), (378, 386, 388, 371), (386, 387, 365, 388), (387, 356, 358, 365), (385, 354, 356, 387), (354, 385, 353), (389, 382, 377, 391), (389, 353, 382), (390, 389, 391, 392), (390, 353, 389), (392, 391, 393, 394), (391, 377, 375, 393), (394, 393, 395, 396), (393, 375, 373, 395), (395, 373, 399, 397), (396, 395, 397, 398), (402, 401, 400), (402, 400, 403, 404), (404, 403, 405, 406), (406, 405, 407, 409), (409, 407, 408, 410), (411, 409, 410, 414), (413, 406, 409, 411), (436, 413, 411, 412), (412, 411, 414, 415), (418, 412, 415, 416), (420, 418, 416, 417), (419, 436, 412, 418), (422, 419, 418, 420), (421, 420, 417, 447), (423, 422, 420, 421), (425, 424, 422, 423), (424, 426, 419, 422), (424, 425, 429, 428), (430, 427, 424, 425), (427, 431, 426, 424), (430, 401, 427), (401, 431, 427), (432, 431, 401), (431, 432, 434, 426), (401, 433, 432), (432, 433, 435, 434), (426, 434, 436, 419), (434, 435, 413, 436), (435, 404, 406, 413), (433, 402, 404, 435), (402, 433, 401), (437, 430, 425, 439), (437, 401, 430), (438, 437, 439, 440), (438, 401, 437), (440, 439, 441, 442), (439, 425, 423, 441), (442, 441, 443, 444), (441, 423, 421, 443), (443, 421, 447, 445), (444, 443, 445, 446), (110, 111, 50), (50, 53, 110), (53, 54, 110), (54, 55, 56), (56, 61, 54), (61, 62, 54), (62, 63, 64), (64, 69, 62), (69, 70, 62), (70, 71, 72), (72, 77, 78), (78, 79, 80), (80, 85, 78), (85, 86, 78), (86, 87, 94), (87, 88, 94), (88, 93, 94), (94, 95, 96), (96, 101, 102), (102, 103, 104), (104, 109, 102), (109, 110, 102), (70, 72, 62), (72, 78, 62), (94, 96, 110), (96, 102, 110), (110, 54, 78), (54, 62, 78), (78, 86, 94)])
me_cone_029.polygons.foreach_set('material_index', [0, 0, 0, 0, 0, 0, 0, 0, 0, 0, 0, 0, 0, 0, 0, 0, 0, 0, 0, 0, 0, 0, 0, 0, 0, 0, 0, 0, 0, 0, 0, 0, 0, 0, 0, 0, 0, 0, 0, 0, 0, 1, 1, 1, 1, 1, 1, 1, 1, 1, 1, 1, 1, 1, 1, 1, 1, 1, 1, 1, 1, 1, 1, 1, 1, 1, 1, 1, 1, 1, 1, 1, 1, 1, 1, 1, 1, 1, 1, 1, 1, 1, 1, 1, 1, 1, 1, 1, 1, 1, 1, 1, 1, 1, 1, 1, 1, 1, 1, 1, 1, 1, 1, 1, 1, 1, 1, 1, 1, 1, 1, 1, 1, 1, 1, 1, 2, 2, 2, 2, 2, 2, 2, 2, 2, 2, 2, 2, 2, 2, 2, 2, 2, 2, 2, 2, 2, 2, 2, 2, 2, 2, 2, 2, 2, 2, 2, 2, 2, 2, 2, 2, 2, 2, 2, 2, 2, 3, 3, 3, 3, 3, 3, 3, 3, 3, 3, 3, 3, 3, 3, 3, 3, 3, 3, 3, 3, 3, 3, 3, 3, 3, 3, 3, 3, 3, 3, 3, 3, 3, 3, 3, 3, 3, 3, 3, 3, 3, 4, 4, 4, 4, 4, 4, 4, 4, 4, 4, 4, 4, 4, 4, 4, 4, 4, 4, 4, 4, 4, 4, 4, 4, 4, 4, 4, 4, 4, 4, 4, 4, 4, 4, 4, 4, 4, 4, 4, 4, 4, 5, 5, 5, 5, 5, 5, 5, 5, 5, 5, 5, 5, 5, 5, 5, 5, 5, 5, 5, 5, 5, 5, 5, 5, 5, 5, 5, 5, 5, 5, 5, 5, 5, 5, 5, 5, 5, 5, 5, 5, 5, 6, 6, 6, 6, 6, 6, 6, 6, 6, 6, 6, 6, 6, 6, 6, 6, 6, 6, 6, 6, 6, 6, 6, 6, 6, 6, 6, 6, 6, 6, 6, 6, 6, 6, 6, 6, 6, 6, 6, 6, 6, 7, 7, 7, 7, 7, 7, 7, 7, 7, 7, 7, 7, 7, 7, 7, 7, 7, 7, 7, 7, 7, 7, 7, 7, 7, 7, 7, 7, 7, 7, 7, 7, 7, 7, 7, 7, 7, 7, 7, 7, 7, 1, 1, 1, 1, 1, 1, 1, 1, 1, 1, 1, 1, 1, 1, 1, 1, 1, 1, 1, 1, 1, 1, 1, 1, 1, 1, 1, 1, 1])
_uv = me_cone_029.uv_layers.new(name='UVMap')
_uv.uv.foreach_set('vector', [0.5155, 0.7187, 0.4062, 0.6953, 0.5156, 0.6719, 0.2969, 0.7188, 0.2969, 0.6719, 0.4062, 0.6562, 0.4062, 0.7344, 0.1875, 0.7344, 0.1875, 0.6562, 0.2969, 0.6562, 0.2969, 0.7344, 0.07812, 0.7344, 0.07812, 0.6562, 0.1875, 0.6562, 0.1875, 0.7344, 0.0, 0.7344, 0.0, 0.6406, 0.07812, 0.6406, 0.07812, 0.7344, 0.0, 0.7344, 0.0, 0.6406, 0.07812, 0.6406, 0.07812, 0.7344, 0.07812, 0.7344, 0.07812, 0.6562, 0.1875, 0.6562, 0.1875, 0.7344, 0.07812, 0.7344, 0.07812, 0.6562, 0.1875, 0.6562, 0.1875, 0.7344, 0.0, 0.7344, 0.0, 0.6406, 0.07812, 0.6406, 0.07812, 0.7344, 0.0, 0.7344, 0.07812, 0.7344, 0.07812, 0.6406, 0.0, 0.6406, 0.0, 0.7344, 0.0, 0.6406, 0.07812, 0.6406, 0.07812, 0.7344, 0.07812, 0.7344, 0.07812, 0.6562, 0.1875, 0.6562, 0.1875, 0.7344, 0.07812, 0.7344, 0.07812, 0.6562, 0.1875, 0.6562, 0.1875, 0.7344, 0.0, 0.7344, 0.0, 0.6406, 0.07812, 0.6406, 0.07812, 0.7344, 0.07812, 0.7344, 0.07812, 0.6562, 0.1875, 0.6562, 0.1875, 0.7344, 0.1875, 0.7344, 0.1875, 0.6562, 0.2969, 0.6562, 0.2969, 0.7344, 0.1875, 0.7344, 0.1875, 0.6562, 0.2969, 0.6562, 0.2969, 0.7344, 0.02827, 0.1582, 0.08029, 0.08029, 0.08029, 0.08029, 0.02827, 0.1582, 0.2969, 0.7188, 0.2969, 0.6719, 0.4062, 0.6562, 0.4062, 0.7344, 0.2969, 0.7188, 0.2969, 0.6719, 0.4062, 0.6562, 0.4062, 0.7344, 0.5155, 0.6719, 0.4062, 0.6953, 0.5156, 0.7188, 0.4061, 0.6953, 0.5156, 0.6719, 0.5156, 0.7188, 0.5155, 0.7187, 0.5156, 0.6719, 0.4062, 0.6953, 0.2969, 0.7188, 0.2969, 0.6719, 0.4062, 0.6562, 0.4062, 0.7344, 0.4061, 0.6953, 0.5156, 0.6719, 0.5156, 0.7188, 0.2969, 0.7188, 0.2969, 0.6719, 0.4062, 0.6562, 0.4062, 0.7344, 0.1875, 0.7344, 0.1875, 0.6562, 0.2969, 0.6562, 0.2969, 0.7344, 0.1875, 0.7344, 0.1875, 0.6562, 0.2969, 0.6562, 0.2969, 0.7344, 0.1875, 0.7344, 0.1875, 0.6562, 0.2969, 0.6562, 0.2969, 0.7344, 0.2969, 0.7188, 0.2969, 0.6719, 0.4062, 0.6562, 0.4062, 0.7344, 0.5155, 0.7187, 0.5156, 0.6719, 0.4062, 0.6953, 0.2969, 0.7188, 0.2969, 0.6719, 0.4062, 0.6562, 0.4062, 0.7344, 0.5155, 0.6719, 0.4062, 0.6953, 0.5156, 0.7188, 0.2969, 0.7188, 0.2969, 0.6719, 0.4062, 0.6562, 0.4062, 0.7344, 0.5155, 0.6719, 0.4062, 0.6953, 0.5156, 0.7188, 0.1875, 0.7344, 0.1875, 0.6562, 0.2969, 0.6562, 0.2969, 0.7344, 0.1875, 0.7344, 0.1875, 0.6562, 0.2969, 0.6562, 0.2969, 0.7344, 0.07812, 0.7344, 0.07812, 0.6562, 0.1875, 0.6562, 0.1875, 0.7344, 0.07812, 0.7344, 0.07812, 0.6562, 0.1875, 0.6562, 0.1875, 0.7344, 0.0, 0.7344, 0.0, 0.6406, 0.07812, 0.6406, 0.07812, 0.7344, 0.0, 0.7344, 0.0, 0.6406, 0.07812, 0.6406, 0.07812, 0.7344, 0.25, 0.49, 0.2968, 0.4854, 0.3418, 0.4717, 0.3833, 0.4496, 0.4197, 0.4197, 0.4496, 0.3833, 0.4717, 0.3418, 0.4854, 0.2968, 0.49, 0.25, 0.4854, 0.2032, 0.4717, 0.1582, 0.4496, 0.1167, 0.4197, 0.08029, 0.3833, 0.05045, 0.3418, 0.02827, 0.2968, 0.01461, 0.25, 0.01, 0.2032, 0.01461, 0.1582, 0.02827, 0.1167, 0.05045, 0.08029, 0.08029, 0.05045, 0.1167, 0.02827, 0.1582, 0.01461, 0.2032, 0.01, 0.25, 0.01461, 0.2968, 0.02827, 0.3418, 0.05045, 0.3833, 0.08029, 0.4197, 0.1167, 0.4496, 0.1582, 0.4717, 0.2032, 0.4854, 1.0, 0.75, 1.0, 1.0, 0.9375, 1.0, 0.9375, 0.75, 0.0625, 0.75, 0.0625, 1.0, 0.0, 1.0, 0.0, 0.75, 0.125, 0.75, 0.125, 1.0, 0.0625, 1.0, 0.0625, 0.75, 0.6582, 0.02827, 0.9717, 0.1582, 0.8418, 0.4717, 0.1875, 0.75, 0.1875, 1.0, 0.125, 1.0, 0.125, 0.75, 0.25, 0.75, 0.25, 1.0, 0.1875, 1.0, 0.1875, 0.75, 0.3125, 0.75, 0.3125, 1.0, 0.25, 1.0, 0.25, 0.75, 0.375, 0.75, 0.375, 1.0, 0.3125, 1.0, 0.3125, 0.75, 0.4375, 0.75, 0.4375, 1.0, 0.375, 1.0, 0.375, 0.75, 0.5, 0.75, 0.5, 1.0, 0.4375, 1.0, 0.4375, 0.75, 0.5625, 0.75, 0.5625, 1.0, 0.5, 1.0, 0.5, 0.75, 0.625, 0.75, 0.625, 1.0, 0.5625, 1.0, 0.5625, 0.75, 0.6875, 0.75, 0.6875, 1.0, 0.625, 1.0, 0.625, 0.75, 0.75, 0.75, 0.75, 1.0, 0.6875, 1.0, 0.6875, 0.75, 0.8125, 0.75, 0.8125, 1.0, 0.75, 1.0, 0.75, 0.75, 0.875, 0.75, 0.875, 1.0, 0.8125, 1.0, 0.8125, 0.75, 0.9375, 0.75, 0.9375, 1.0, 0.875, 1.0, 0.875, 0.75, 1.0, 0.75, 1.0, 1.0, 0.9375, 1.0, 0.9375, 0.75, 0.0625, 0.75, 0.0625, 1.0, 0.0, 1.0, 0.0, 0.75, 0.125, 0.75, 0.125, 1.0, 0.0625, 1.0, 0.0625, 0.75, 0.1875, 0.75, 0.1875, 1.0, 0.125, 1.0, 0.125, 0.75, 0.25, 0.75, 0.25, 1.0, 0.1875, 1.0, 0.1875, 0.75, 0.3125, 0.75, 0.3125, 1.0, 0.25, 1.0, 0.25, 0.75, 0.375, 0.75, 0.375, 1.0, 0.3125, 1.0, 0.3125, 0.75, 0.4375, 0.75, 0.4375, 1.0, 0.375, 1.0, 0.375, 0.75, 0.5, 0.75, 0.5, 1.0, 0.4375, 1.0, 0.4375, 0.75, 0.5625, 0.75, 0.5625, 1.0, 0.5, 1.0, 0.5, 0.75, 0.625, 0.75, 0.625, 1.0, 0.5625, 1.0, 0.5625, 0.75, 0.6875, 0.75, 0.6875, 1.0, 0.625, 1.0, 0.625, 0.75, 0.75, 0.75, 0.75, 1.0, 0.6875, 1.0, 0.6875, 0.75, 0.8125, 0.75, 0.8125, 1.0, 0.75, 1.0, 0.75, 0.75, 0.875, 0.75, 0.875, 1.0, 0.8125, 1.0, 0.8125, 0.75, 0.9375, 0.75, 0.9375, 1.0, 0.875, 1.0, 0.875, 0.75, 0.5155, 0.7187, 0.4062, 0.6953, 0.5156, 0.6719, 0.2969, 0.7188, 0.2969, 0.6719, 0.4062, 0.6562, 0.4062, 0.7344, 0.1875, 0.7344, 0.1875, 0.6562, 0.2969, 0.6562, 0.2969, 0.7344, 0.07812, 0.7344, 0.07812, 0.6562, 0.1875, 0.6562, 0.1875, 0.7344, 0.0, 0.7344, 0.0, 0.6406, 0.07812, 0.6406, 0.07812, 0.7344, 0.0, 0.7344, 0.0, 0.6406, 0.07812, 0.6406, 0.07812, 0.7344, 0.07812, 0.7344, 0.07812, 0.6562, 0.1875, 0.6562, 0.1875, 0.7344, 0.07812, 0.7344, 0.07812, 0.6562, 0.1875, 0.6562, 0.1875, 0.7344, 0.0, 0.7344, 0.0, 0.6406, 0.07812, 0.6406, 0.07812, 0.7344, 0.0, 0.7344, 0.07812, 0.7344, 0.07812, 0.6406, 0.0, 0.6406, 0.0, 0.7344, 0.0, 0.6406, 0.07812, 0.6406, 0.07812, 0.7344, 0.07812, 0.7344, 0.07812, 0.6562, 0.1875, 0.6562, 0.1875, 0.7344, 0.07812, 0.7344, 0.07812, 0.6562, 0.1875, 0.6562, 0.1875, 0.7344, 0.0, 0.7344, 0.0, 0.6406, 0.07812, 0.6406, 0.07812, 0.7344, 0.07812, 0.7344, 0.07812, 0.6562, 0.1875, 0.6562, 0.1875, 0.7344, 0.1875, 0.7344, 0.1875, 0.6562, 0.2969, 0.6562, 0.2969, 0.7344, 0.1875, 0.7344, 0.1875, 0.6562, 0.2969, 0.6562, 0.2969, 0.7344, 0.02827, 0.1582, 0.08029, 0.08029, 0.08029, 0.08029, 0.02827, 0.1582, 0.2969, 0.7188, 0.2969, 0.6719, 0.4062, 0.6562, 0.4062, 0.7344, 0.2969, 0.7188, 0.2969, 0.6719, 0.4062, 0.6562, 0.4062, 0.7344, 0.5155, 0.6719, 0.4062, 0.6953, 0.5156, 0.7188, 0.4061, 0.6953, 0.5156, 0.6719, 0.5156, 0.7188, 0.5155, 0.7187, 0.5156, 0.6719, 0.4062, 0.6953, 0.2969, 0.7188, 0.2969, 0.6719, 0.4062, 0.6562, 0.4062, 0.7344, 0.4061, 0.6953, 0.5156, 0.6719, 0.5156, 0.7188, 0.2969, 0.7188, 0.2969, 0.6719, 0.4062, 0.6562, 0.4062, 0.7344, 0.1875, 0.7344, 0.1875, 0.6562, 0.2969, 0.6562, 0.2969, 0.7344, 0.1875, 0.7344, 0.1875, 0.6562, 0.2969, 0.6562, 0.2969, 0.7344, 0.1875, 0.7344, 0.1875, 0.6562, 0.2969, 0.6562, 0.2969, 0.7344, 0.2969, 0.7188, 0.2969, 0.6719, 0.4062, 0.6562, 0.4062, 0.7344, 0.5155, 0.7187, 0.5156, 0.6719, 0.4062, 0.6953, 0.2969, 0.7188, 0.2969, 0.6719, 0.4062, 0.6562, 0.4062, 0.7344, 0.5155, 0.6719, 0.4062, 0.6953, 0.5156, 0.7188, 0.2969, 0.7188, 0.2969, 0.6719, 0.4062, 0.6562, 0.4062, 0.7344, 0.5155, 0.6719, 0.4062, 0.6953, 0.5156, 0.7188, 0.1875, 0.7344, 0.1875, 0.6562, 0.2969, 0.6562, 0.2969, 0.7344, 0.1875, 0.7344, 0.1875, 0.6562, 0.2969, 0.6562, 0.2969, 0.7344, 0.07812, 0.7344, 0.07812, 0.6562, 0.1875, 0.6562, 0.1875, 0.7344, 0.07812, 0.7344, 0.07812, 0.6562, 0.1875, 0.6562, 0.1875, 0.7344, 0.0, 0.7344, 0.0, 0.6406, 0.07812, 0.6406, 0.07812, 0.7344, 0.0, 0.7344, 0.0, 0.6406, 0.07812, 0.6406, 0.07812, 0.7344, 0.5155, 0.7187, 0.4062, 0.6953, 0.5156, 0.6719, 0.2969, 0.7188, 0.2969, 0.6719, 0.4062, 0.6562, 0.4062, 0.7344, 0.1875, 0.7344, 0.1875, 0.6562, 0.2969, 0.6562, 0.2969, 0.7344, 0.07812, 0.7344, 0.07812, 0.6562, 0.1875, 0.6562, 0.1875, 0.7344, 0.0, 0.7344, 0.0, 0.6406, 0.07812, 0.6406, 0.07812, 0.7344, 0.0, 0.7344, 0.0, 0.6406, 0.07812, 0.6406, 0.07812, 0.7344, 0.07812, 0.7344, 0.07812, 0.6562, 0.1875, 0.6562, 0.1875, 0.7344, 0.07812, 0.7344, 0.07812, 0.6562, 0.1875, 0.6562, 0.1875, 0.7344, 0.0, 0.7344, 0.0, 0.6406, 0.07812, 0.6406, 0.07812, 0.7344, 0.0, 0.7344, 0.07812, 0.7344, 0.07812, 0.6406, 0.0, 0.6406, 0.0, 0.7344, 0.0, 0.6406, 0.07812, 0.6406, 0.07812, 0.7344, 0.07812, 0.7344, 0.07812, 0.6562, 0.1875, 0.6562, 0.1875, 0.7344, 0.07812, 0.7344, 0.07812, 0.6562, 0.1875, 0.6562, 0.1875, 0.7344, 0.0, 0.7344, 0.0, 0.6406, 0.07812, 0.6406, 0.07812, 0.7344, 0.07812, 0.7344, 0.07812, 0.6562, 0.1875, 0.6562, 0.1875, 0.7344, 0.1875, 0.7344, 0.1875, 0.6562, 0.2969, 0.6562, 0.2969, 0.7344, 0.1875, 0.7344, 0.1875, 0.6562, 0.2969, 0.6562, 0.2969, 0.7344, 0.02827, 0.1582, 0.08029, 0.08029, 0.08029, 0.08029, 0.02827, 0.1582, 0.2969, 0.7188, 0.2969, 0.6719, 0.4062, 0.6562, 0.4062, 0.7344, 0.2969, 0.7188, 0.2969, 0.6719, 0.4062, 0.6562, 0.4062, 0.7344, 0.5155, 0.6719, 0.4062, 0.6953, 0.5156, 0.7188, 0.4061, 0.6953, 0.5156, 0.6719, 0.5156, 0.7188, 0.5155, 0.7187, 0.5156, 0.6719, 0.4062, 0.6953, 0.2969, 0.7188, 0.2969, 0.6719, 0.4062, 0.6562, 0.4062, 0.7344, 0.4061, 0.6953, 0.5156, 0.6719, 0.5156, 0.7188, 0.2969, 0.7188, 0.2969, 0.6719, 0.4062, 0.6562, 0.4062, 0.7344, 0.1875, 0.7344, 0.1875, 0.6562, 0.2969, 0.6562, 0.2969, 0.7344, 0.1875, 0.7344, 0.1875, 0.6562, 0.2969, 0.6562, 0.2969, 0.7344, 0.1875, 0.7344, 0.1875, 0.6562, 0.2969, 0.6562, 0.2969, 0.7344, 0.2969, 0.7188, 0.2969, 0.6719, 0.4062, 0.6562, 0.4062, 0.7344, 0.5155, 0.7187, 0.5156, 0.6719, 0.4062, 0.6953, 0.2969, 0.7188, 0.2969, 0.6719, 0.4062, 0.6562, 0.4062, 0.7344, 0.5155, 0.6719, 0.4062, 0.6953, 0.5156, 0.7188, 0.2969, 0.7188, 0.2969, 0.6719, 0.4062, 0.6562, 0.4062, 0.7344, 0.5155, 0.6719, 0.4062, 0.6953, 0.5156, 0.7188, 0.1875, 0.7344, 0.1875, 0.6562, 0.2969, 0.6562, 0.2969, 0.7344, 0.1875, 0.7344, 0.1875, 0.6562, 0.2969, 0.6562, 0.2969, 0.7344, 0.07812, 0.7344, 0.07812, 0.6562, 0.1875, 0.6562, 0.1875, 0.7344, 0.07812, 0.7344, 0.07812, 0.6562, 0.1875, 0.6562, 0.1875, 0.7344, 0.0, 0.7344, 0.0, 0.6406, 0.07812, 0.6406, 0.07812, 0.7344, 0.0, 0.7344, 0.0, 0.6406, 0.07812, 0.6406, 0.07812, 0.7344, 0.5155, 0.7187, 0.4062, 0.6953, 0.5156, 0.6719, 0.2969, 0.7188, 0.2969, 0.6719, 0.4062, 0.6562, 0.4062, 0.7344, 0.1875, 0.7344, 0.1875, 0.6562, 0.2969, 0.6562, 0.2969, 0.7344, 0.07812, 0.7344, 0.07812, 0.6562, 0.1875, 0.6562, 0.1875, 0.7344, 0.0, 0.7344, 0.0, 0.6406, 0.07812, 0.6406, 0.07812, 0.7344, 0.0, 0.7344, 0.0, 0.6406, 0.07812, 0.6406, 0.07812, 0.7344, 0.07812, 0.7344, 0.07812, 0.6562, 0.1875, 0.6562, 0.1875, 0.7344, 0.07812, 0.7344, 0.07812, 0.6562, 0.1875, 0.6562, 0.1875, 0.7344, 0.0, 0.7344, 0.0, 0.6406, 0.07812, 0.6406, 0.07812, 0.7344, 0.0, 0.7344, 0.07812, 0.7344, 0.07812, 0.6406, 0.0, 0.6406, 0.0, 0.7344, 0.0, 0.6406, 0.07812, 0.6406, 0.07812, 0.7344, 0.07812, 0.7344, 0.07812, 0.6562, 0.1875, 0.6562, 0.1875, 0.7344, 0.07812, 0.7344, 0.07812, 0.6562, 0.1875, 0.6562, 0.1875, 0.7344, 0.0, 0.7344, 0.0, 0.6406, 0.07812, 0.6406, 0.07812, 0.7344, 0.07812, 0.7344, 0.07812, 0.6562, 0.1875, 0.6562, 0.1875, 0.7344, 0.1875, 0.7344, 0.1875, 0.6562, 0.2969, 0.6562, 0.2969, 0.7344, 0.1875, 0.7344, 0.1875, 0.6562, 0.2969, 0.6562, 0.2969, 0.7344, 0.02827, 0.1582, 0.08029, 0.08029, 0.08029, 0.08029, 0.02827, 0.1582, 0.2969, 0.7188, 0.2969, 0.6719, 0.4062, 0.6562, 0.4062, 0.7344, 0.2969, 0.7188, 0.2969, 0.6719, 0.4062, 0.6562, 0.4062, 0.7344, 0.5155, 0.6719, 0.4062, 0.6953, 0.5156, 0.7188, 0.4061, 0.6953, 0.5156, 0.6719, 0.5156, 0.7188, 0.5155, 0.7187, 0.5156, 0.6719, 0.4062, 0.6953, 0.2969, 0.7188, 0.2969, 0.6719, 0.4062, 0.6562, 0.4062, 0.7344, 0.4061, 0.6953, 0.5156, 0.6719, 0.5156, 0.7188, 0.2969, 0.7188, 0.2969, 0.6719, 0.4062, 0.6562, 0.4062, 0.7344, 0.1875, 0.7344, 0.1875, 0.6562, 0.2969, 0.6562, 0.2969, 0.7344, 0.1875, 0.7344, 0.1875, 0.6562, 0.2969, 0.6562, 0.2969, 0.7344, 0.1875, 0.7344, 0.1875, 0.6562, 0.2969, 0.6562, 0.2969, 0.7344, 0.2969, 0.7188, 0.2969, 0.6719, 0.4062, 0.6562, 0.4062, 0.7344, 0.5155, 0.7187, 0.5156, 0.6719, 0.4062, 0.6953, 0.2969, 0.7188, 0.2969, 0.6719, 0.4062, 0.6562, 0.4062, 0.7344, 0.5155, 0.6719, 0.4062, 0.6953, 0.5156, 0.7188, 0.2969, 0.7188, 0.2969, 0.6719, 0.4062, 0.6562, 0.4062, 0.7344, 0.5155, 0.6719, 0.4062, 0.6953, 0.5156, 0.7188, 0.1875, 0.7344, 0.1875, 0.6562, 0.2969, 0.6562, 0.2969, 0.7344, 0.1875, 0.7344, 0.1875, 0.6562, 0.2969, 0.6562, 0.2969, 0.7344, 0.07812, 0.7344, 0.07812, 0.6562, 0.1875, 0.6562, 0.1875, 0.7344, 0.07812, 0.7344, 0.07812, 0.6562, 0.1875, 0.6562, 0.1875, 0.7344, 0.0, 0.7344, 0.0, 0.6406, 0.07812, 0.6406, 0.07812, 0.7344, 0.0, 0.7344, 0.0, 0.6406, 0.07812, 0.6406, 0.07812, 0.7344, 0.5155, 0.7187, 0.4062, 0.6953, 0.5156, 0.6719, 0.2969, 0.7188, 0.2969, 0.6719, 0.4062, 0.6562, 0.4062, 0.7344, 0.1875, 0.7344, 0.1875, 0.6562, 0.2969, 0.6562, 0.2969, 0.7344, 0.07812, 0.7344, 0.07812, 0.6562, 0.1875, 0.6562, 0.1875, 0.7344, 0.0, 0.7344, 0.0, 0.6406, 0.07812, 0.6406, 0.07812, 0.7344, 0.0, 0.7344, 0.0, 0.6406, 0.07812, 0.6406, 0.07812, 0.7344, 0.07812, 0.7344, 0.07812, 0.6562, 0.1875, 0.6562, 0.1875, 0.7344, 0.07812, 0.7344, 0.07812, 0.6562, 0.1875, 0.6562, 0.1875, 0.7344, 0.0, 0.7344, 0.0, 0.6406, 0.07812, 0.6406, 0.07812, 0.7344, 0.0, 0.7344, 0.07812, 0.7344, 0.07812, 0.6406, 0.0, 0.6406, 0.0, 0.7344, 0.0, 0.6406, 0.07812, 0.6406, 0.07812, 0.7344, 0.07812, 0.7344, 0.07812, 0.6562, 0.1875, 0.6562, 0.1875, 0.7344, 0.07812, 0.7344, 0.07812, 0.6562, 0.1875, 0.6562, 0.1875, 0.7344, 0.0, 0.7344, 0.0, 0.6406, 0.07812, 0.6406, 0.07812, 0.7344, 0.07812, 0.7344, 0.07812, 0.6562, 0.1875, 0.6562, 0.1875, 0.7344, 0.1875, 0.7344, 0.1875, 0.6562, 0.2969, 0.6562, 0.2969, 0.7344, 0.1875, 0.7344, 0.1875, 0.6562, 0.2969, 0.6562, 0.2969, 0.7344, 0.02827, 0.1582, 0.08029, 0.08029, 0.08029, 0.08029, 0.02827, 0.1582, 0.2969, 0.7188, 0.2969, 0.6719, 0.4062, 0.6562, 0.4062, 0.7344, 0.2969, 0.7188, 0.2969, 0.6719, 0.4062, 0.6562, 0.4062, 0.7344, 0.5155, 0.6719, 0.4062, 0.6953, 0.5156, 0.7188, 0.4061, 0.6953, 0.5156, 0.6719, 0.5156, 0.7188, 0.5155, 0.7187, 0.5156, 0.6719, 0.4062, 0.6953, 0.2969, 0.7188, 0.2969, 0.6719, 0.4062, 0.6562, 0.4062, 0.7344, 0.4061, 0.6953, 0.5156, 0.6719, 0.5156, 0.7188, 0.2969, 0.7188, 0.2969, 0.6719, 0.4062, 0.6562, 0.4062, 0.7344, 0.1875, 0.7344, 0.1875, 0.6562, 0.2969, 0.6562, 0.2969, 0.7344, 0.1875, 0.7344, 0.1875, 0.6562, 0.2969, 0.6562, 0.2969, 0.7344, 0.1875, 0.7344, 0.1875, 0.6562, 0.2969, 0.6562, 0.2969, 0.7344, 0.2969, 0.7188, 0.2969, 0.6719, 0.4062, 0.6562, 0.4062, 0.7344, 0.5155, 0.7187, 0.5156, 0.6719, 0.4062, 0.6953, 0.2969, 0.7188, 0.2969, 0.6719, 0.4062, 0.6562, 0.4062, 0.7344, 0.5155, 0.6719, 0.4062, 0.6953, 0.5156, 0.7188, 0.2969, 0.7188, 0.2969, 0.6719, 0.4062, 0.6562, 0.4062, 0.7344, 0.5155, 0.6719, 0.4062, 0.6953, 0.5156, 0.7188, 0.1875, 0.7344, 0.1875, 0.6562, 0.2969, 0.6562, 0.2969, 0.7344, 0.1875, 0.7344, 0.1875, 0.6562, 0.2969, 0.6562, 0.2969, 0.7344, 0.07812, 0.7344, 0.07812, 0.6562, 0.1875, 0.6562, 0.1875, 0.7344, 0.07812, 0.7344, 0.07812, 0.6562, 0.1875, 0.6562, 0.1875, 0.7344, 0.0, 0.7344, 0.0, 0.6406, 0.07812, 0.6406, 0.07812, 0.7344, 0.0, 0.7344, 0.0, 0.6406, 0.07812, 0.6406, 0.07812, 0.7344, 0.5155, 0.7187, 0.4062, 0.6953, 0.5156, 0.6719, 0.2969, 0.7188, 0.2969, 0.6719, 0.4062, 0.6562, 0.4062, 0.7344, 0.1875, 0.7344, 0.1875, 0.6562, 0.2969, 0.6562, 0.2969, 0.7344, 0.07812, 0.7344, 0.07812, 0.6562, 0.1875, 0.6562, 0.1875, 0.7344, 0.0, 0.7344, 0.0, 0.6406, 0.07812, 0.6406, 0.07812, 0.7344, 0.0, 0.7344, 0.0, 0.6406, 0.07812, 0.6406, 0.07812, 0.7344, 0.07812, 0.7344, 0.07812, 0.6562, 0.1875, 0.6562, 0.1875, 0.7344, 0.07812, 0.7344, 0.07812, 0.6562, 0.1875, 0.6562, 0.1875, 0.7344, 0.0, 0.7344, 0.0, 0.6406, 0.07812, 0.6406, 0.07812, 0.7344, 0.0, 0.7344, 0.07812, 0.7344, 0.07812, 0.6406, 0.0, 0.6406, 0.0, 0.7344, 0.0, 0.6406, 0.07812, 0.6406, 0.07812, 0.7344, 0.07812, 0.7344, 0.07812, 0.6562, 0.1875, 0.6562, 0.1875, 0.7344, 0.07812, 0.7344, 0.07812, 0.6562, 0.1875, 0.6562, 0.1875, 0.7344, 0.0, 0.7344, 0.0, 0.6406, 0.07812, 0.6406, 0.07812, 0.7344, 0.07812, 0.7344, 0.07812, 0.6562, 0.1875, 0.6562, 0.1875, 0.7344, 0.1875, 0.7344, 0.1875, 0.6562, 0.2969, 0.6562, 0.2969, 0.7344, 0.1875, 0.7344, 0.1875, 0.6562, 0.2969, 0.6562, 0.2969, 0.7344, 0.02827, 0.1582, 0.08029, 0.08029, 0.08029, 0.08029, 0.02827, 0.1582, 0.2969, 0.7188, 0.2969, 0.6719, 0.4062, 0.6562, 0.4062, 0.7344, 0.2969, 0.7188, 0.2969, 0.6719, 0.4062, 0.6562, 0.4062, 0.7344, 0.5155, 0.6719, 0.4062, 0.6953, 0.5156, 0.7188, 0.4061, 0.6953, 0.5156, 0.6719, 0.5156, 0.7188, 0.5155, 0.7187, 0.5156, 0.6719, 0.4062, 0.6953, 0.2969, 0.7188, 0.2969, 0.6719, 0.4062, 0.6562, 0.4062, 0.7344, 0.4061, 0.6953, 0.5156, 0.6719, 0.5156, 0.7188, 0.2969, 0.7188, 0.2969, 0.6719, 0.4062, 0.6562, 0.4062, 0.7344, 0.1875, 0.7344, 0.1875, 0.6562, 0.2969, 0.6562, 0.2969, 0.7344, 0.1875, 0.7344, 0.1875, 0.6562, 0.2969, 0.6562, 0.2969, 0.7344, 0.1875, 0.7344, 0.1875, 0.6562, 0.2969, 0.6562, 0.2969, 0.7344, 0.2969, 0.7188, 0.2969, 0.6719, 0.4062, 0.6562, 0.4062, 0.7344, 0.5155, 0.7187, 0.5156, 0.6719, 0.4062, 0.6953, 0.2969, 0.7188, 0.2969, 0.6719, 0.4062, 0.6562, 0.4062, 0.7344, 0.5155, 0.6719, 0.4062, 0.6953, 0.5156, 0.7188, 0.2969, 0.7188, 0.2969, 0.6719, 0.4062, 0.6562, 0.4062, 0.7344, 0.5155, 0.6719, 0.4062, 0.6953, 0.5156, 0.7188, 0.1875, 0.7344, 0.1875, 0.6562, 0.2969, 0.6562, 0.2969, 0.7344, 0.1875, 0.7344, 0.1875, 0.6562, 0.2969, 0.6562, 0.2969, 0.7344, 0.07812, 0.7344, 0.07812, 0.6562, 0.1875, 0.6562, 0.1875, 0.7344, 0.07812, 0.7344, 0.07812, 0.6562, 0.1875, 0.6562, 0.1875, 0.7344, 0.0, 0.7344, 0.0, 0.6406, 0.07812, 0.6406, 0.07812, 0.7344, 0.0, 0.7344, 0.0, 0.6406, 0.07812, 0.6406, 0.07812, 0.7344, 0.5155, 0.7187, 0.4062, 0.6953, 0.5156, 0.6719, 0.2969, 0.7188, 0.2969, 0.6719, 0.4062, 0.6562, 0.4062, 0.7344, 0.1875, 0.7344, 0.1875, 0.6562, 0.2969, 0.6562, 0.2969, 0.7344, 0.07812, 0.7344, 0.07812, 0.6562, 0.1875, 0.6562, 0.1875, 0.7344, 0.0, 0.7344, 0.0, 0.6406, 0.07812, 0.6406, 0.07812, 0.7344, 0.0, 0.7344, 0.0, 0.6406, 0.07812, 0.6406, 0.07812, 0.7344, 0.07812, 0.7344, 0.07812, 0.6562, 0.1875, 0.6562, 0.1875, 0.7344, 0.07812, 0.7344, 0.07812, 0.6562, 0.1875, 0.6562, 0.1875, 0.7344, 0.0, 0.7344, 0.0, 0.6406, 0.07812, 0.6406, 0.07812, 0.7344, 0.0, 0.7344, 0.07812, 0.7344, 0.07812, 0.6406, 0.0, 0.6406, 0.0, 0.7344, 0.0, 0.6406, 0.07812, 0.6406, 0.07812, 0.7344, 0.07812, 0.7344, 0.07812, 0.6562, 0.1875, 0.6562, 0.1875, 0.7344, 0.07812, 0.7344, 0.07812, 0.6562, 0.1875, 0.6562, 0.1875, 0.7344, 0.0, 0.7344, 0.0, 0.6406, 0.07812, 0.6406, 0.07812, 0.7344, 0.07812, 0.7344, 0.07812, 0.6562, 0.1875, 0.6562, 0.1875, 0.7344, 0.1875, 0.7344, 0.1875, 0.6562, 0.2969, 0.6562, 0.2969, 0.7344, 0.1875, 0.7344, 0.1875, 0.6562, 0.2969, 0.6562, 0.2969, 0.7344, 0.02827, 0.1582, 0.08029, 0.08029, 0.08029, 0.08029, 0.02827, 0.1582, 0.2969, 0.7188, 0.2969, 0.6719, 0.4062, 0.6562, 0.4062, 0.7344, 0.2969, 0.7188, 0.2969, 0.6719, 0.4062, 0.6562, 0.4062, 0.7344, 0.5155, 0.6719, 0.4062, 0.6953, 0.5156, 0.7188, 0.4061, 0.6953, 0.5156, 0.6719, 0.5156, 0.7188, 0.5155, 0.7187, 0.5156, 0.6719, 0.4062, 0.6953, 0.2969, 0.7188, 0.2969, 0.6719, 0.4062, 0.6562, 0.4062, 0.7344, 0.4061, 0.6953, 0.5156, 0.6719, 0.5156, 0.7188, 0.2969, 0.7188, 0.2969, 0.6719, 0.4062, 0.6562, 0.4062, 0.7344, 0.1875, 0.7344, 0.1875, 0.6562, 0.2969, 0.6562, 0.2969, 0.7344, 0.1875, 0.7344, 0.1875, 0.6562, 0.2969, 0.6562, 0.2969, 0.7344, 0.1875, 0.7344, 0.1875, 0.6562, 0.2969, 0.6562, 0.2969, 0.7344, 0.2969, 0.7188, 0.2969, 0.6719, 0.4062, 0.6562, 0.4062, 0.7344, 0.5155, 0.7187, 0.5156, 0.6719, 0.4062, 0.6953, 0.2969, 0.7188, 0.2969, 0.6719, 0.4062, 0.6562, 0.4062, 0.7344, 0.5155, 0.6719, 0.4062, 0.6953, 0.5156, 0.7188, 0.2969, 0.7188, 0.2969, 0.6719, 0.4062, 0.6562, 0.4062, 0.7344, 0.5155, 0.6719, 0.4062, 0.6953, 0.5156, 0.7188, 0.1875, 0.7344, 0.1875, 0.6562, 0.2969, 0.6562, 0.2969, 0.7344, 0.1875, 0.7344, 0.1875, 0.6562, 0.2969, 0.6562, 0.2969, 0.7344, 0.07812, 0.7344, 0.07812, 0.6562, 0.1875, 0.6562, 0.1875, 0.7344, 0.07812, 0.7344, 0.07812, 0.6562, 0.1875, 0.6562, 0.1875, 0.7344, 0.0, 0.7344, 0.0, 0.6406, 0.07812, 0.6406, 0.07812, 0.7344, 0.0, 0.7344, 0.0, 0.6406, 0.07812, 0.6406, 0.07812, 0.7344, 0.5155, 0.7187, 0.4062, 0.6953, 0.5156, 0.6719, 0.2969, 0.7188, 0.2969, 0.6719, 0.4062, 0.6562, 0.4062, 0.7344, 0.1875, 0.7344, 0.1875, 0.6562, 0.2969, 0.6562, 0.2969, 0.7344, 0.07812, 0.7344, 0.07812, 0.6562, 0.1875, 0.6562, 0.1875, 0.7344, 0.0, 0.7344, 0.0, 0.6406, 0.07812, 0.6406, 0.07812, 0.7344, 0.0, 0.7344, 0.0, 0.6406, 0.07812, 0.6406, 0.07812, 0.7344, 0.07812, 0.7344, 0.07812, 0.6562, 0.1875, 0.6562, 0.1875, 0.7344, 0.07812, 0.7344, 0.07812, 0.6562, 0.1875, 0.6562, 0.1875, 0.7344, 0.0, 0.7344, 0.0, 0.6406, 0.07812, 0.6406, 0.07812, 0.7344, 0.0, 0.7344, 0.07812, 0.7344, 0.07812, 0.6406, 0.0, 0.6406, 0.0, 0.7344, 0.0, 0.6406, 0.07812, 0.6406, 0.07812, 0.7344, 0.07812, 0.7344, 0.07812, 0.6562, 0.1875, 0.6562, 0.1875, 0.7344, 0.07812, 0.7344, 0.07812, 0.6562, 0.1875, 0.6562, 0.1875, 0.7344, 0.0, 0.7344, 0.0, 0.6406, 0.07812, 0.6406, 0.07812, 0.7344, 0.07812, 0.7344, 0.07812, 0.6562, 0.1875, 0.6562, 0.1875, 0.7344, 0.1875, 0.7344, 0.1875, 0.6562, 0.2969, 0.6562, 0.2969, 0.7344, 0.1875, 0.7344, 0.1875, 0.6562, 0.2969, 0.6562, 0.2969, 0.7344, 0.02827, 0.1582, 0.08029, 0.08029, 0.08029, 0.08029, 0.02827, 0.1582, 0.2969, 0.7188, 0.2969, 0.6719, 0.4062, 0.6562, 0.4062, 0.7344, 0.2969, 0.7188, 0.2969, 0.6719, 0.4062, 0.6562, 0.4062, 0.7344, 0.5155, 0.6719, 0.4062, 0.6953, 0.5156, 0.7188, 0.4061, 0.6953, 0.5156, 0.6719, 0.5156, 0.7188, 0.5155, 0.7187, 0.5156, 0.6719, 0.4062, 0.6953, 0.2969, 0.7188, 0.2969, 0.6719, 0.4062, 0.6562, 0.4062, 0.7344, 0.4061, 0.6953, 0.5156, 0.6719, 0.5156, 0.7188, 0.2969, 0.7188, 0.2969, 0.6719, 0.4062, 0.6562, 0.4062, 0.7344, 0.1875, 0.7344, 0.1875, 0.6562, 0.2969, 0.6562, 0.2969, 0.7344, 0.1875, 0.7344, 0.1875, 0.6562, 0.2969, 0.6562, 0.2969, 0.7344, 0.1875, 0.7344, 0.1875, 0.6562, 0.2969, 0.6562, 0.2969, 0.7344, 0.2969, 0.7188, 0.2969, 0.6719, 0.4062, 0.6562, 0.4062, 0.7344, 0.5155, 0.7187, 0.5156, 0.6719, 0.4062, 0.6953, 0.2969, 0.7188, 0.2969, 0.6719, 0.4062, 0.6562, 0.4062, 0.7344, 0.5155, 0.6719, 0.4062, 0.6953, 0.5156, 0.7188, 0.2969, 0.7188, 0.2969, 0.6719, 0.4062, 0.6562, 0.4062, 0.7344, 0.5155, 0.6719, 0.4062, 0.6953, 0.5156, 0.7188, 0.1875, 0.7344, 0.1875, 0.6562, 0.2969, 0.6562, 0.2969, 0.7344, 0.1875, 0.7344, 0.1875, 0.6562, 0.2969, 0.6562, 0.2969, 0.7344, 0.07812, 0.7344, 0.07812, 0.6562, 0.1875, 0.6562, 0.1875, 0.7344, 0.07812, 0.7344, 0.07812, 0.6562, 0.1875, 0.6562, 0.1875, 0.7344, 0.0, 0.7344, 0.0, 0.6406, 0.07812, 0.6406, 0.07812, 0.7344, 0.0, 0.7344, 0.0, 0.6406, 0.07812, 0.6406, 0.07812, 0.7344, 0.8418, 0.4717, 0.7968, 0.4854, 0.75, 0.49, 0.75, 0.49, 0.7032, 0.4854, 0.8418, 0.4717, 0.7032, 0.4854, 0.6582, 0.4717, 0.8418, 0.4717, 0.6582, 0.4717, 0.6167, 0.4496, 0.5803, 0.4197, 0.5803, 0.4197, 0.5504, 0.3833, 0.6582, 0.4717, 0.5504, 0.3833, 0.5283, 0.3418, 0.6582, 0.4717, 0.5283, 0.3418, 0.5146, 0.2968, 0.51, 0.25, 0.51, 0.25, 0.5146, 0.2032, 0.5283, 0.3418, 0.5146, 0.2032, 0.5283, 0.1582, 0.5283, 0.3418, 0.5283, 0.1582, 0.5504, 0.1167, 0.5803, 0.08029, 0.5803, 0.08029, 0.6167, 0.05045, 0.6582, 0.02827, 0.6582, 0.02827, 0.7032, 0.01461, 0.75, 0.01, 0.75, 0.01, 0.7968, 0.01461, 0.6582, 0.02827, 0.7968, 0.01461, 0.8418, 0.02827, 0.6582, 0.02827, 0.8418, 0.02827, 0.8833, 0.05045, 0.9717, 0.1582, 0.8833, 0.05045, 0.9197, 0.08029, 0.9717, 0.1582, 0.9197, 0.08029, 0.9496, 0.1167, 0.9717, 0.1582, 0.9717, 0.1582, 0.9854, 0.2032, 0.99, 0.25, 0.99, 0.25, 0.9854, 0.2968, 0.9717, 0.3418, 0.9717, 0.3418, 0.9496, 0.3833, 0.9197, 0.4197, 0.9197, 0.4197, 0.8833, 0.4496, 0.9717, 0.3418, 0.8833, 0.4496, 0.8418, 0.4717, 0.9717, 0.3418, 0.5283, 0.1582, 0.5803, 0.08029, 0.5283, 0.3418, 0.5803, 0.08029, 0.6582, 0.02827, 0.5283, 0.3418, 0.9717, 0.1582, 0.99, 0.25, 0.8418, 0.4717, 0.99, 0.25, 0.9717, 0.3418, 0.8418, 0.4717, 0.8418, 0.4717, 0.6582, 0.4717, 0.6582, 0.02827, 0.6582, 0.4717, 0.5283, 0.3418, 0.6582, 0.02827, 0.6582, 0.02827, 0.8418, 0.02827, 0.9717, 0.1582])
me_cone_029.materials.append(mat_jump_pad_011)
me_cone_029.materials.append(mat_jump_pad)
me_cone_029.materials.append(mat_jump_pad_001)
me_cone_029.materials.append(mat_jump_pad_008)
me_cone_029.materials.append(mat_jump_pad_009)
me_cone_029.materials.append(mat_jump_pad_010)
me_cone_029.materials.append(mat_jump_pad_012)
me_cone_029.materials.append(mat_jump_pad_013)
me_cone_029.update()

# ---- objects
ob_light = bpy.data.objects.new('Light', light_light)
ob_camera = bpy.data.objects.new('Camera', cam_camera)
ob_cone_006 = bpy.data.objects.new('Cone.006', me_cone_029)

# ---- transforms, parenting, visibility, modifiers, constraints
ob_light.location = (4.076, 1.005, 5.904)
ob_light.rotation_euler = (0.6503, 0.05522, 1.866)
ob_light.lock_rotations_4d = False
ob_light.empty_display_type = 'ARROWS'
ob_light.color = (0.0, 0.0, 0.0, 0.0)
ob_light.lineart.crease_threshold = 0.0
ob_camera.location = (7.359, -6.926, 4.958)
ob_camera.rotation_euler = (1.109, 0.0, 0.8149)
ob_camera.lock_rotations_4d = False
ob_camera.empty_display_type = 'ARROWS'
ob_camera.color = (0.0, 0.0, 0.0, 0.0)
ob_camera.display_type = 'WIRE'
ob_camera.lineart.crease_threshold = 0.0
ob_cone_006.location = (0.0, 0.0, 0.0)
ob_cone_006.rotation_euler = (3.927, 1.571, 0.0)

# ---- collection membership
col_collection.objects.link(ob_light)
col_collection.objects.link(ob_camera)
col_collection.objects.link(ob_cone_006)

# ---- scene / render settings (as saved in the file)
scene.camera = ob_camera
scene.frame_start = 1; scene.frame_end = 250; scene.frame_set(1)
scene.render.engine = 'BLENDER_EEVEE_NEXT'
scene.cycles.sampling_pattern = 'TABULATED_SOBOL'
bpy.context.view_layer.update()

